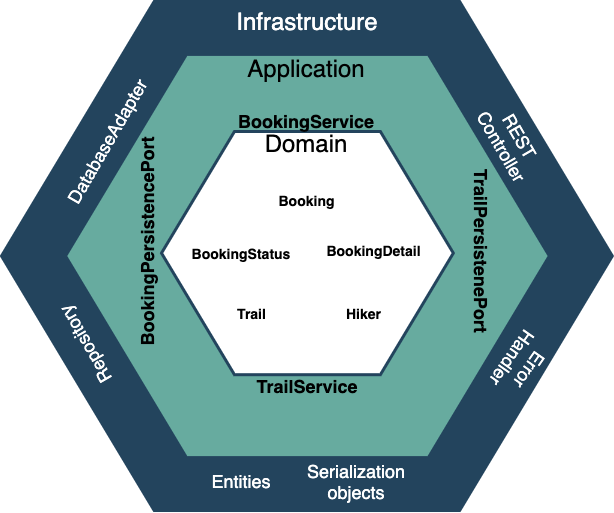

The diagram above was exported from draw.io. Its source (the exported page's mxGraphModel, read from the mxfile embedded in the PNG):
<mxGraphModel dx="1106" dy="-2022" grid="1" gridSize="10" guides="1" tooltips="1" connect="1" arrows="1" fold="1" page="1" pageScale="1" pageWidth="1169" pageHeight="827" background="#ffffff" math="0" shadow="0">
  <root>
    <mxCell id="0" />
    <mxCell id="1" parent="0" />
    <mxCell id="nDS2_Hl_KwTQSMbv4mlr-667" value="&lt;font color=&quot;#ffffff&quot;&gt;&lt;span style=&quot;font-size: 30px&quot;&gt;&lt;b&gt;Domain&lt;br&gt;&lt;/b&gt;&lt;/span&gt;&lt;/font&gt;" style="shape=hexagon;perimeter=hexagonPerimeter2;whiteSpace=wrap;html=1;shadow=0;labelBackgroundColor=none;strokeColor=#23445D;fillColor=#23445D;gradientColor=none;fontFamily=Helvetica;fontSize=23;fontColor=#23445d;align=center;strokeWidth=3;" vertex="1" parent="1">
      <mxGeometry x="249.99999999999997" y="2520" width="610.83" height="509.02" as="geometry" />
    </mxCell>
    <mxCell id="644" value="&lt;font color=&quot;#ffffff&quot;&gt;&lt;span style=&quot;font-size: 30px&quot;&gt;&lt;b&gt;Domain&lt;br&gt;&lt;/b&gt;&lt;/span&gt;&lt;/font&gt;" style="shape=hexagon;perimeter=hexagonPerimeter2;whiteSpace=wrap;html=1;shadow=0;labelBackgroundColor=none;strokeColor=#23445D;fillColor=#67AB9F;gradientColor=none;fontFamily=Helvetica;fontSize=23;fontColor=#23445d;align=center;strokeWidth=3;" parent="1" vertex="1">
      <mxGeometry x="314" y="2572.91" width="483.84" height="403.2" as="geometry" />
    </mxCell>
    <mxCell id="nDS2_Hl_KwTQSMbv4mlr-666" value="" style="group" vertex="1" connectable="0" parent="1">
      <mxGeometry x="400" y="2630" width="291.84" height="243.2" as="geometry" />
    </mxCell>
    <mxCell id="650" value="" style="shape=hexagon;perimeter=hexagonPerimeter2;whiteSpace=wrap;html=1;shadow=0;labelBackgroundColor=none;strokeColor=#23445D;fillColor=#FFFFFF;gradientColor=none;fontFamily=Helvetica;fontSize=23;fontColor=#23445d;align=center;strokeWidth=3;" parent="nDS2_Hl_KwTQSMbv4mlr-666" vertex="1">
      <mxGeometry x="10" y="20" width="291.84000000000003" height="243.1999999999999" as="geometry" />
    </mxCell>
    <mxCell id="nDS2_Hl_KwTQSMbv4mlr-669" value="&lt;font style=&quot;font-size: 24px&quot;&gt;Domain&lt;/font&gt;" style="text;html=1;strokeColor=none;fillColor=none;align=center;verticalAlign=middle;whiteSpace=wrap;rounded=0;" vertex="1" parent="nDS2_Hl_KwTQSMbv4mlr-666">
      <mxGeometry x="135" y="22" width="40" height="20" as="geometry" />
    </mxCell>
    <mxCell id="nDS2_Hl_KwTQSMbv4mlr-671" value="" style="group" vertex="1" connectable="0" parent="nDS2_Hl_KwTQSMbv4mlr-666">
      <mxGeometry x="70" y="80.00151547679343" width="171.92301772151905" height="130.95605792405064" as="geometry" />
    </mxCell>
    <mxCell id="nDS2_Hl_KwTQSMbv4mlr-658" value="&lt;b&gt;&lt;font style=&quot;font-size: 14px&quot;&gt;Booking&lt;/font&gt;&lt;/b&gt;" style="text;html=1;strokeColor=none;fillColor=none;align=center;verticalAlign=middle;whiteSpace=wrap;rounded=0;" vertex="1" parent="nDS2_Hl_KwTQSMbv4mlr-671">
      <mxGeometry x="67.20185032911391" width="37.43432911392406" height="18.717164556962018" as="geometry" />
    </mxCell>
    <mxCell id="nDS2_Hl_KwTQSMbv4mlr-659" value="&lt;b&gt;&lt;font style=&quot;font-size: 14px&quot;&gt;Trail&lt;/font&gt;&lt;/b&gt;" style="text;html=1;strokeColor=none;fillColor=none;align=center;verticalAlign=middle;whiteSpace=wrap;rounded=0;" vertex="1" parent="nDS2_Hl_KwTQSMbv4mlr-671">
      <mxGeometry x="12.050356658227827" y="112.23889336708862" width="37.43432911392406" height="18.717164556962018" as="geometry" />
    </mxCell>
    <mxCell id="nDS2_Hl_KwTQSMbv4mlr-661" value="&lt;b&gt;&lt;font style=&quot;font-size: 14px&quot;&gt;Hiker&lt;/font&gt;&lt;/b&gt;" style="text;html=1;strokeColor=none;fillColor=none;align=center;verticalAlign=middle;whiteSpace=wrap;rounded=0;" vertex="1" parent="nDS2_Hl_KwTQSMbv4mlr-671">
      <mxGeometry x="124.35334399999999" y="112.23889336708862" width="37.43432911392406" height="18.717164556962018" as="geometry" />
    </mxCell>
    <mxCell id="nDS2_Hl_KwTQSMbv4mlr-662" value="&lt;b&gt;&lt;font style=&quot;font-size: 14px&quot;&gt;BookingStatus&lt;/font&gt;&lt;/b&gt;" style="text;html=1;strokeColor=none;fillColor=none;align=center;verticalAlign=middle;whiteSpace=wrap;rounded=0;" vertex="1" parent="nDS2_Hl_KwTQSMbv4mlr-666">
      <mxGeometry x="70" y="134.48000000000002" width="40.13" height="14.23" as="geometry" />
    </mxCell>
    <mxCell id="nDS2_Hl_KwTQSMbv4mlr-660" value="&lt;b&gt;&lt;font style=&quot;font-size: 14px&quot;&gt;BookingDetail&lt;/font&gt;&lt;/b&gt;" style="text;html=1;strokeColor=none;fillColor=none;align=center;verticalAlign=middle;whiteSpace=wrap;rounded=0;" vertex="1" parent="nDS2_Hl_KwTQSMbv4mlr-666">
      <mxGeometry x="204.48868860759498" y="129.9944268691985" width="37.43432911392406" height="18.717164556962018" as="geometry" />
    </mxCell>
    <mxCell id="nDS2_Hl_KwTQSMbv4mlr-672" value="&lt;font style=&quot;font-size: 24px&quot;&gt;Application&lt;/font&gt;" style="text;html=1;strokeColor=none;fillColor=none;align=center;verticalAlign=middle;whiteSpace=wrap;rounded=0;" vertex="1" parent="1">
      <mxGeometry x="535.41" y="2577" width="40" height="20" as="geometry" />
    </mxCell>
    <mxCell id="nDS2_Hl_KwTQSMbv4mlr-673" value="&lt;font style=&quot;font-size: 24px&quot; color=&quot;#ffffff&quot;&gt;Infrastructure&lt;/font&gt;" style="text;html=1;strokeColor=none;fillColor=none;align=center;verticalAlign=middle;whiteSpace=wrap;rounded=0;" vertex="1" parent="1">
      <mxGeometry x="535.92" y="2530" width="40" height="20" as="geometry" />
    </mxCell>
    <mxCell id="nDS2_Hl_KwTQSMbv4mlr-683" value="&lt;font style=&quot;font-size: 18px&quot;&gt;&lt;b&gt;BookingService&lt;/b&gt;&lt;/font&gt;" style="text;html=1;strokeColor=none;fillColor=none;align=center;verticalAlign=middle;whiteSpace=wrap;rounded=0;" vertex="1" parent="1">
      <mxGeometry x="535.41" y="2630" width="40" height="20" as="geometry" />
    </mxCell>
    <mxCell id="nDS2_Hl_KwTQSMbv4mlr-684" value="&lt;font style=&quot;font-size: 18px&quot;&gt;&lt;b&gt;TrailService&lt;/b&gt;&lt;/font&gt;" style="text;html=1;strokeColor=none;fillColor=none;align=center;verticalAlign=middle;whiteSpace=wrap;rounded=0;" vertex="1" parent="1">
      <mxGeometry x="535.92" y="2895" width="40" height="20" as="geometry" />
    </mxCell>
    <mxCell id="nDS2_Hl_KwTQSMbv4mlr-687" value="&lt;font style=&quot;font-size: 18px&quot;&gt;&lt;b&gt;BookingPersistencePort&lt;/b&gt;&lt;/font&gt;" style="text;html=1;strokeColor=none;fillColor=none;align=center;verticalAlign=middle;whiteSpace=wrap;rounded=0;rotation=-90;" vertex="1" parent="1">
      <mxGeometry x="376" y="2750" width="40" height="20" as="geometry" />
    </mxCell>
    <mxCell id="nDS2_Hl_KwTQSMbv4mlr-688" value="&lt;font style=&quot;font-size: 18px&quot;&gt;&lt;b&gt;TrailPersistenePort&lt;/b&gt;&lt;/font&gt;" style="text;html=1;strokeColor=none;fillColor=none;align=center;verticalAlign=middle;whiteSpace=wrap;rounded=0;rotation=90;" vertex="1" parent="1">
      <mxGeometry x="710" y="2760" width="40" height="20" as="geometry" />
    </mxCell>
    <mxCell id="nDS2_Hl_KwTQSMbv4mlr-693" value="&lt;font style=&quot;font-size: 18px&quot; color=&quot;#ffffff&quot;&gt;DatabaseAdapter&lt;/font&gt;" style="text;html=1;strokeColor=none;fillColor=none;align=center;verticalAlign=middle;whiteSpace=wrap;rounded=0;rotation=-60;" vertex="1" parent="1">
      <mxGeometry x="336" y="2650" width="40" height="20" as="geometry" />
    </mxCell>
    <mxCell id="nDS2_Hl_KwTQSMbv4mlr-695" value="&lt;font style=&quot;font-size: 18px&quot; color=&quot;#ffffff&quot;&gt;Repository&lt;/font&gt;" style="text;html=1;strokeColor=none;fillColor=none;align=center;verticalAlign=middle;whiteSpace=wrap;rounded=0;rotation=-120;" vertex="1" parent="1">
      <mxGeometry x="314" y="2853.2" width="40" height="20" as="geometry" />
    </mxCell>
    <mxCell id="nDS2_Hl_KwTQSMbv4mlr-696" value="&lt;font style=&quot;font-size: 18px&quot; color=&quot;#ffffff&quot;&gt;REST Controller&lt;/font&gt;" style="text;html=1;strokeColor=none;fillColor=none;align=center;verticalAlign=middle;whiteSpace=wrap;rounded=0;rotation=60;" vertex="1" parent="1">
      <mxGeometry x="740" y="2650" width="40" height="20" as="geometry" />
    </mxCell>
    <mxCell id="nDS2_Hl_KwTQSMbv4mlr-698" value="&lt;font style=&quot;font-size: 18px&quot; color=&quot;#ffffff&quot;&gt;Entities&lt;/font&gt;" style="text;html=1;strokeColor=none;fillColor=none;align=center;verticalAlign=middle;whiteSpace=wrap;rounded=0;rotation=0;" vertex="1" parent="1">
      <mxGeometry x="470" y="2990" width="40" height="20" as="geometry" />
    </mxCell>
    <mxCell id="nDS2_Hl_KwTQSMbv4mlr-699" value="&lt;font color=&quot;#ffffff&quot;&gt;&lt;span style=&quot;font-size: 18px&quot;&gt;Serialization objects&lt;/span&gt;&lt;/font&gt;" style="text;html=1;strokeColor=none;fillColor=none;align=center;verticalAlign=middle;whiteSpace=wrap;rounded=0;rotation=0;" vertex="1" parent="1">
      <mxGeometry x="585" y="2990" width="40" height="20" as="geometry" />
    </mxCell>
    <mxCell id="nDS2_Hl_KwTQSMbv4mlr-701" value="&lt;font style=&quot;font-size: 18px&quot; color=&quot;#ffffff&quot;&gt;Error Handler&lt;/font&gt;" style="text;html=1;strokeColor=none;fillColor=none;align=center;verticalAlign=middle;whiteSpace=wrap;rounded=0;rotation=125;" vertex="1" parent="1">
      <mxGeometry x="750" y="2873.2" width="40" height="20" as="geometry" />
    </mxCell>
  </root>
</mxGraphModel>